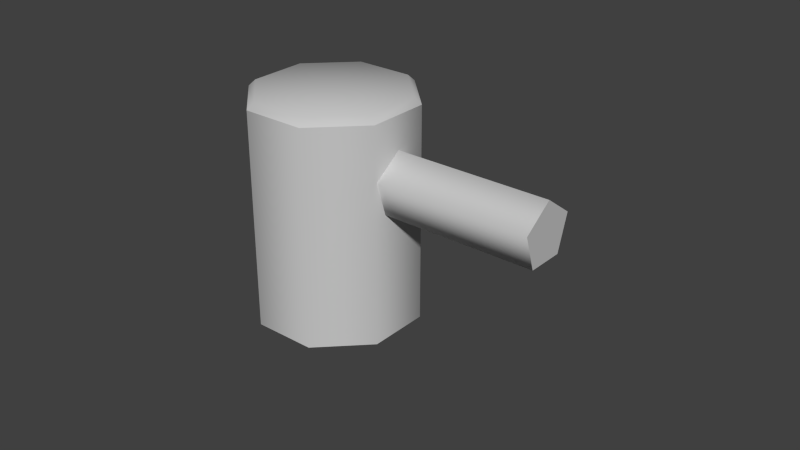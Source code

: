 # Source: fence.blend  (saved by Blender 2.71.0; exported with 4.5.12 LTS)
import bpy
from mathutils import Matrix  # noqa: F401  (used for matrix-valued properties, if any)

bpy.ops.wm.read_factory_settings(use_empty=True)
scene = bpy.context.scene
scene.name = 'Scene'

# ---- collections
col_collection_1 = bpy.data.collections.new('Collection 1'); scene.collection.children.link(col_collection_1)

# ---- materials (node trees are filled in below, after node groups)
mat_soil = bpy.data.materials.new('soil')
mat_soil.alpha_threshold = 0.0
mat_soil.use_transparent_shadow = False
mat_soil.diffuse_color = (0.588, 0.588, 0.588, 1.0)
mat_soil.specular_color = (0.0, 0.0, 0.0)
mat_soil.roughness = 0.5
mat_soil.specular_intensity = 1.0
mat_soil.line_color = (0.0, 0.0, 0.0, 1.0)

# ---- material node trees

# ---- world
world_world = bpy.data.worlds.new('World'); scene.world = world_world
world_world.color = (0.05088, 0.05088, 0.05088)
world_world.use_sun_shadow = False
world_world.sun_shadow_jitter_overblur = 0.0
world_world.cycles.sampling_method = 'MANUAL'
world_world.cycles.sample_map_resolution = 256

# ---- meshes
me_fence_plank = bpy.data.meshes.new('fence_plank')
me_fence_plank.from_pydata([(0.075, -0.0002832, 0.05), (0.075, 0.00565, 0.04183), (0.075, 0.009317, 0.05312), (0.075, -0.0002832, 0.06009), (0.075, -0.009884, 0.05312), (0.075, -0.006217, 0.04183), (0.01976, 0.009317, 0.05312), (0.01976, -0.0002832, 0.06009), (0.01976, 0.00565, 0.04183), (0.01976, -0.006217, 0.04183), (0.01976, -0.009884, 0.05312), (0.01976, -0.0002832, 0.05)], [], [(0, 1, 2, 3), (0, 4, 5, 1), (0, 3, 4), (3, 2, 6, 7), (2, 1, 8, 6), (1, 5, 9, 8), (5, 4, 10, 9), (4, 3, 7, 10), (11, 10, 7, 6), (11, 6, 8, 9), (11, 9, 10)])
me_fence_plank.polygons.foreach_set('use_smooth', [True] * 11)
_k = set([(1, 2), (1, 5), (2, 3), (3, 4), (4, 5), (6, 7), (6, 8), (7, 10), (8, 9), (9, 10)])
me_fence_plank.attributes.new('sharp_edge', 'BOOLEAN', 'EDGE').data.foreach_set('value', [ (min(e.vertices), max(e.vertices)) in _k for e in me_fence_plank.edges])
_uv = me_fence_plank.uv_layers.new(name='UVMap')
_uv.uv.foreach_set('vector', [0.6232, 0.7813, 0.6232, 0.7998, 0.6232, 0.8112, 0.6232, 0.7813, 0.6232, 0.7813, 0.6232, 0.7515, 0.6232, 0.7629, 0.6232, 0.7998, 0.6232, 0.7813, 0.6232, 0.7813, 0.6232, 0.7515, 0.6232, 0.7813, 0.6232, 0.8112, 0.5635, 0.8112, 0.5635, 0.7813, 0.6232, 0.8112, 0.6232, 0.7998, 0.5635, 0.7998, 0.5635, 0.8112, 0.6232, 0.7998, 0.6232, 0.7629, 0.5635, 0.7629, 0.5635, 0.7998, 0.6232, 0.7629, 0.6232, 0.7515, 0.5635, 0.7515, 0.5635, 0.7629, 0.6232, 0.7515, 0.6232, 0.7813, 0.5635, 0.7813, 0.5635, 0.7515, 0.5635, 0.7813, 0.5635, 0.7515, 0.5635, 0.7813, 0.5635, 0.8112, 0.5635, 0.7813, 0.5635, 0.8112, 0.5635, 0.7998, 0.5635, 0.7629, 0.5635, 0.7813, 0.5635, 0.7629, 0.5635, 0.7515])
me_fence_plank.materials.append(mat_soil)
me_fence_plank.use_remesh_preserve_volume = False
me_fence_plank.use_remesh_preserve_attributes = False
me_fence_plank.use_mirror_vertex_groups = False
me_fence_plank.update()
me_fence_stake = bpy.data.meshes.new('fence_stake')
me_fence_stake.from_pydata([(0.02455, -0.0105, -1.028e-06), (0.02455, 0.01004, -1.024e-06), (0.02455, 0.01004, 0.07078), (0.02455, -0.0105, 0.07078), (0.01003, 0.02456, -1.022e-06), (0.01003, 0.02456, 0.07078), (-0.01051, 0.02456, -1.022e-06), (-0.01051, 0.02456, 0.07078), (-0.02503, 0.01004, -1.024e-06), (-0.02503, 0.01004, 0.07078), (-0.02503, -0.0105, -1.028e-06), (-0.02503, -0.0105, 0.07078), (-0.01051, -0.02502, -1.03e-06), (-0.01051, -0.02502, 0.07078), (0.01003, -0.02502, -1.03e-06), (0.01003, -0.02502, 0.07078), (0.02247, 0.009176, 0.0729), (0.02247, -0.009639, 0.0729), (0.00917, 0.02248, 0.0729), (-0.009644, 0.02248, 0.0729), (-0.02295, 0.009176, 0.0729), (-0.02295, -0.009639, 0.0729), (-0.009644, -0.02294, 0.0729), (0.00917, -0.02294, 0.0729), (-0.0002373, -0.0002323, 0.0729)], [], [(0, 1, 2, 3), (1, 4, 5, 2), (4, 6, 7, 5), (6, 8, 9, 7), (8, 10, 11, 9), (10, 12, 13, 11), (12, 14, 15, 13), (14, 0, 3, 15), (3, 2, 16, 17), (2, 5, 18, 16), (5, 7, 19, 18), (7, 9, 20, 19), (9, 11, 21, 20), (11, 13, 22, 21), (13, 15, 23, 22), (15, 3, 17, 23), (24, 17, 16), (24, 16, 18), (24, 18, 19), (24, 19, 20), (24, 20, 21), (24, 21, 22), (24, 22, 23), (24, 23, 17)])
me_fence_stake.polygons.foreach_set('use_smooth', [True] * 24)
_k = set([(0, 1), (0, 14), (1, 4), (2, 3), (2, 5), (3, 15), (4, 6), (5, 7), (6, 8), (7, 9), (8, 10), (9, 11), (10, 12), (11, 13), (12, 14), (13, 15)])
me_fence_stake.attributes.new('sharp_edge', 'BOOLEAN', 'EDGE').data.foreach_set('value', [ (min(e.vertices), max(e.vertices)) in _k for e in me_fence_stake.edges])
_uv = me_fence_stake.uv_layers.new(name='UVMap')
_uv.uv.foreach_set('vector', [0.4684, 0.7514, 0.4992, 0.7514, 0.4992, 0.8092, 0.4684, 0.8092, 0.4386, 0.7514, 0.4684, 0.7514, 0.4684, 0.8092, 0.4386, 0.8092, 0.4684, 0.7514, 0.4992, 0.7514, 0.4992, 0.8092, 0.4684, 0.8092, 0.4386, 0.7514, 0.4684, 0.7514, 0.4684, 0.8092, 0.4386, 0.8092, 0.4684, 0.7514, 0.4992, 0.7514, 0.4992, 0.8092, 0.4684, 0.8092, 0.4386, 0.7514, 0.4684, 0.7514, 0.4684, 0.8092, 0.4386, 0.8092, 0.4684, 0.7514, 0.4992, 0.7514, 0.4992, 0.8092, 0.4684, 0.8092, 0.4386, 0.7514, 0.4684, 0.7514, 0.4684, 0.8092, 0.4386, 0.8092, 0.4684, 0.8092, 0.4992, 0.8092, 0.4974, 0.8118, 0.4684, 0.8118, 0.4386, 0.8092, 0.4684, 0.8092, 0.4684, 0.8118, 0.4405, 0.8118, 0.4684, 0.8092, 0.4992, 0.8092, 0.4974, 0.8118, 0.4684, 0.8118, 0.4386, 0.8092, 0.4684, 0.8092, 0.4684, 0.8118, 0.4405, 0.8118, 0.4684, 0.8092, 0.4992, 0.8092, 0.4974, 0.8118, 0.4684, 0.8118, 0.4386, 0.8092, 0.4684, 0.8092, 0.4684, 0.8118, 0.4405, 0.8118, 0.4684, 0.8092, 0.4992, 0.8092, 0.4974, 0.8118, 0.4684, 0.8118, 0.4386, 0.8092, 0.4684, 0.8092, 0.4684, 0.8118, 0.4405, 0.8118, 0.5312, 0.7812, 0.5576, 0.7812, 0.5499, 0.7999, 0.5312, 0.7812, 0.5499, 0.7999, 0.5312, 0.8076, 0.5312, 0.7812, 0.5312, 0.8076, 0.5126, 0.7999, 0.5312, 0.7812, 0.5126, 0.7999, 0.5049, 0.7812, 0.5312, 0.7812, 0.5049, 0.7812, 0.5126, 0.7626, 0.5312, 0.7812, 0.5126, 0.7626, 0.5312, 0.7549, 0.5312, 0.7812, 0.5312, 0.7549, 0.5499, 0.7626, 0.5312, 0.7812, 0.5499, 0.7626, 0.5576, 0.7812])
me_fence_stake.materials.append(mat_soil)
me_fence_stake.use_remesh_preserve_volume = False
me_fence_stake.use_remesh_preserve_attributes = False
me_fence_stake.use_mirror_vertex_groups = False
me_fence_stake.update()

# ---- objects
ob_fence_plank = bpy.data.objects.new('fence_plank', me_fence_plank)
ob_fence_stake = bpy.data.objects.new('fence_stake', me_fence_stake)

# ---- transforms, parenting, visibility, modifiers, constraints
ob_fence_plank.location = (0.0, 0.0, 0.0)
ob_fence_plank.lineart.crease_threshold = 0.0
ob_fence_stake.location = (0.0, 0.0, 0.0)
ob_fence_stake.lineart.crease_threshold = 0.0

# ---- collection membership
col_collection_1.objects.link(ob_fence_plank)
col_collection_1.objects.link(ob_fence_stake)

# ---- scene / render settings (as saved in the file)
scene.frame_start = 1; scene.frame_end = 250; scene.frame_set(1)
scene.render.engine = 'BLENDER_EEVEE_NEXT'
scene.render.resolution_percentage = 50
scene.render.dither_intensity = 0.0
scene.cycles.use_denoising = False
scene.cycles.samples = 10
scene.cycles.sampling_pattern = 'TABULATED_SOBOL'
scene.cycles.light_sampling_threshold = 0.0
scene.cycles.use_adaptive_sampling = False
scene.cycles.use_light_tree = False
scene.cycles.blur_glossy = 0.0
scene.cycles.volume_bounces = 1
scene.cycles.pixel_filter_type = 'GAUSSIAN'
scene.cycles.sample_clamp_indirect = 0.0
scene.view_settings.view_transform = 'Standard'
bpy.context.view_layer.update()

# ---- added for rendering (the .blend has no active camera and no usable light): camera, sun
cam_auto = bpy.data.cameras.new('AutoCamera')
cam_auto.lens = 50.0
cam_auto.sensor_width = 36.0
cam_auto.clip_end = 1000.0
ob_auto_camera = bpy.data.objects.new('AutoCamera', cam_auto)
scene.collection.objects.link(ob_auto_camera)
ob_auto_camera.location = (0.210032, -0.222286, 0.184484)
ob_auto_camera.rotation_euler = (1.09748, -7.21219e-08, 0.694738)
scene.camera = ob_auto_camera
light_auto_sun = bpy.data.lights.new('AutoSun', 'SUN')
light_auto_sun.energy = 3.0
light_auto_sun.angle = 0.0523599
ob_auto_sun = bpy.data.objects.new('AutoSun', light_auto_sun)
scene.collection.objects.link(ob_auto_sun)
ob_auto_sun.rotation_euler = (0.872665, 0.174533, 0.523599)
bpy.context.view_layer.update()
